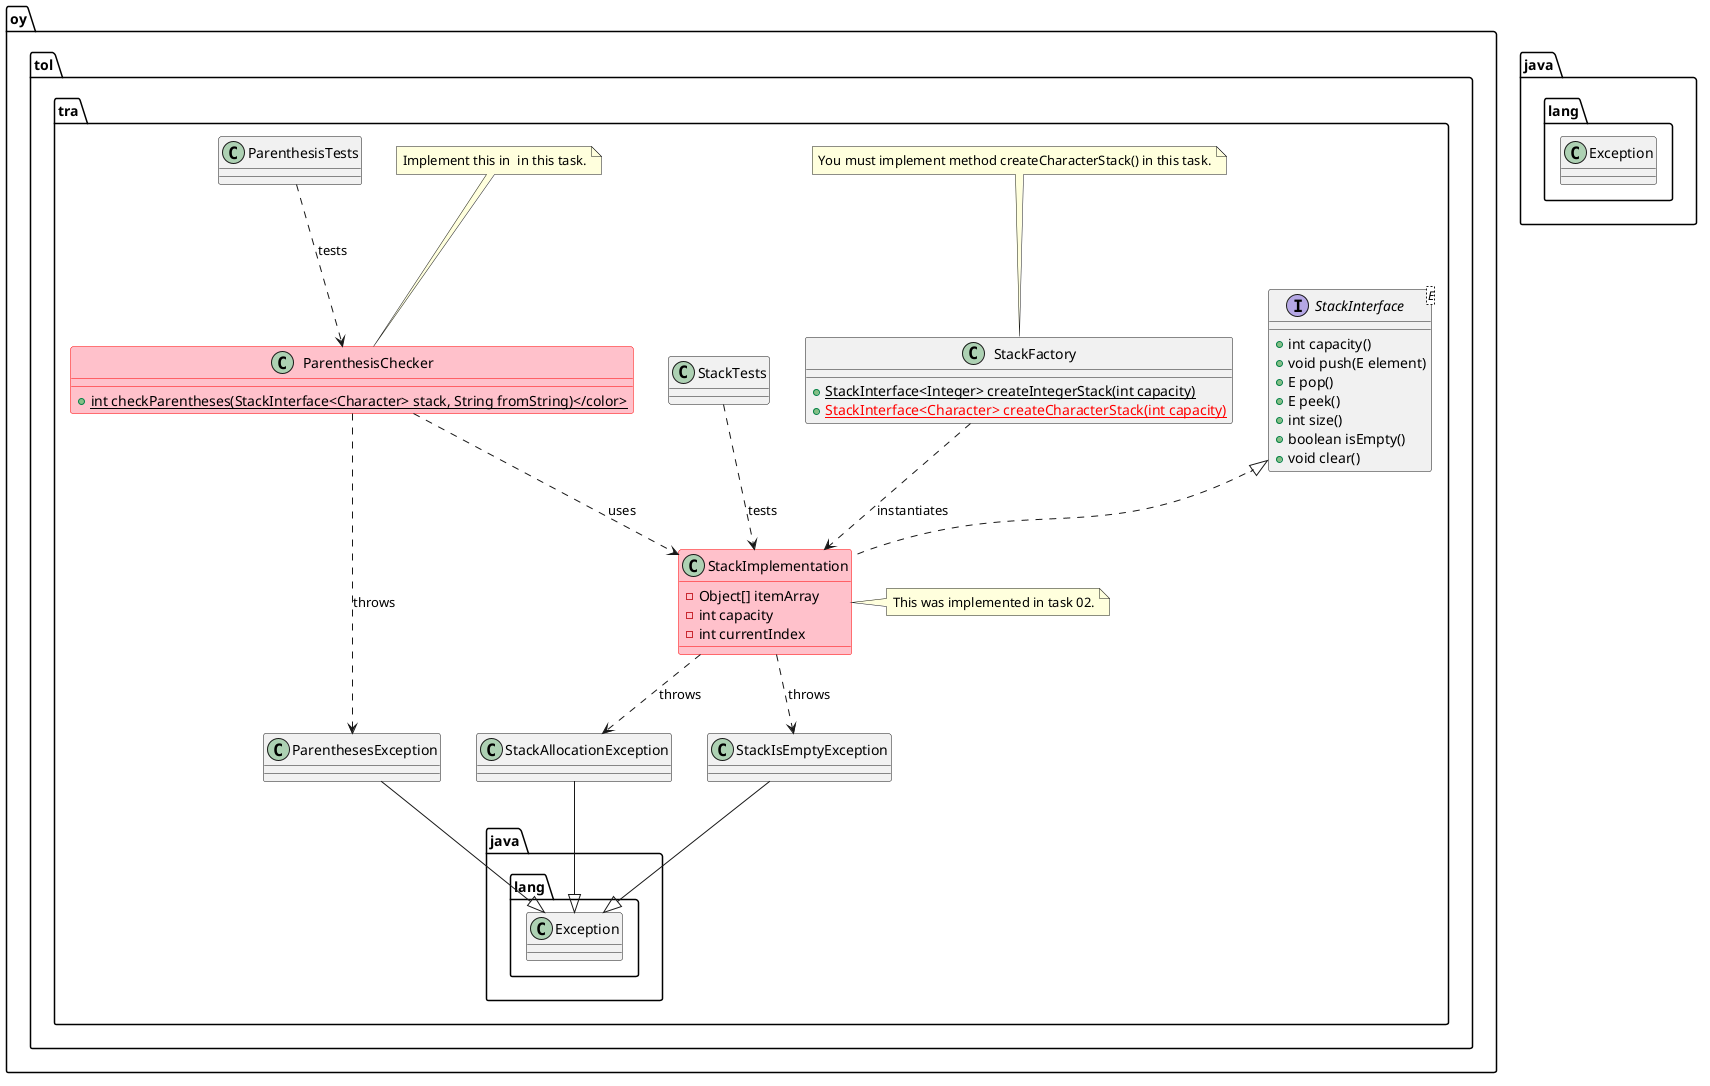

The diagram above was rendered by PlantUML. Its source (embedded in the PNG):
@startuml
package oy.tol.tra {
  interface StackInterface<E> {
    +int capacity()
    +void push(E element)
    +E pop()
    +E peek()
    +int size()
    +boolean isEmpty()
    +void clear()
  }
  class StackFactory {
    +{static}StackInterface<Integer> createIntegerStack(int capacity)
    +<color:Red>{static}StackInterface<Character> createCharacterStack(int capacity)</color>
  }
  note top of StackFactory
    You must implement method createCharacterStack() in this task.
  end note
  class StackImplementation implements StackInterface {
    -Object[] itemArray
    -int capacity
    -int currentIndex
  }
  class ParenthesisChecker #pink;line:red{
    +{static} int checkParentheses(StackInterface<Character> stack, String fromString)</color>
  }
  note top of ParenthesisChecker
    Implement this in  in this task.
  end note
  class StackImplementation #pink;line:red
  note right of StackImplementation 
    This was implemented in task 02.
  end note 
  StackFactory ..> StackImplementation : instantiates
  ParenthesisChecker ..> StackImplementation : uses
  StackIsEmptyException --|> java.lang.Exception
  StackAllocationException --|> java.lang.Exception
  ParenthesesException --|> java.lang.Exception
  ParenthesisChecker ..> ParenthesesException : throws
  StackImplementation ..> StackIsEmptyException : throws
  StackImplementation ..> StackAllocationException : throws
  StackTests ..> StackImplementation : tests
  ParenthesisTests ..> ParenthesisChecker : tests
}
package java.lang {
  class Exception
}
@enduml